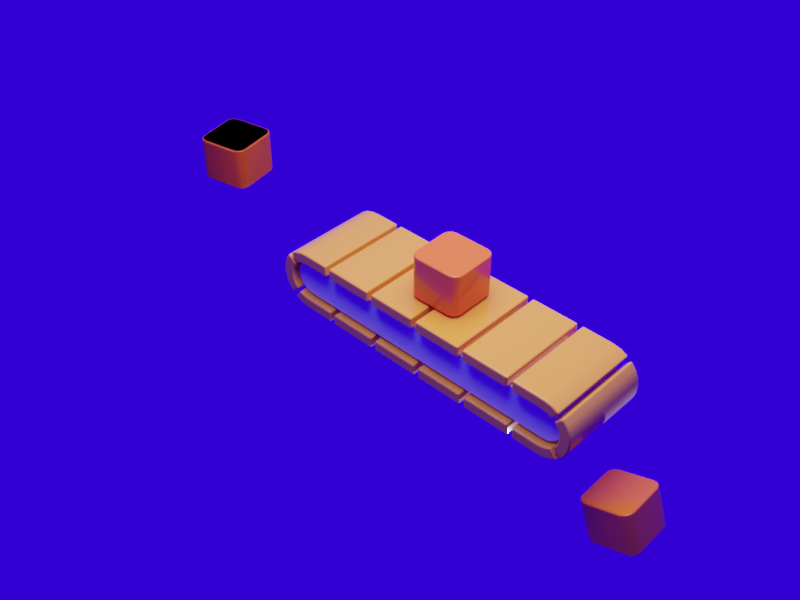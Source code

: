# Source: belt-example.blend  (saved by Blender 4.5.87; exported with 4.5.12 LTS)
import bpy
from mathutils import Matrix  # noqa: F401  (used for matrix-valued properties, if any)

bpy.ops.wm.read_factory_settings(use_empty=True)
scene = bpy.context.scene
scene.name = 'Scene'

# ---- collections
col_collection = bpy.data.collections.new('Collection'); scene.collection.children.link(col_collection)

# ---- materials (node trees are filled in below, after node groups)
mat_material_001 = bpy.data.materials.new('Material.001')
mat_material_004 = bpy.data.materials.new('Material.004')

# ---- material node trees
mat_material_001.use_nodes = True; mat_material_001.node_tree.nodes.clear()
_N = mat_material_001.node_tree.nodes; _L = mat_material_001.node_tree.links
n0 = _N.new('ShaderNodeBsdfPrincipled'); n0.name = 'Principled BSDF'; n0.location = (10, 300)
n0.distribution = 'GGX'
n0.subsurface_method = 'RANDOM_WALK_SKIN'
n0.inputs[0].default_value = (1.0, 0.3195, 0.03614, 1.0)
n0.inputs[2].default_value = 0.1117
n0.inputs[3].default_value = 1.45
n0.inputs[27].default_value = (0.0, 0.0, 0.0, 1.0)
n0.inputs[28].default_value = 1.0
n1 = _N.new('ShaderNodeOutputMaterial'); n1.name = 'Material Output'; n1.location = (300, 300)
_L.new(n0.outputs[0], n1.inputs[0])
n1.is_active_output = True
mat_material_004.use_nodes = True; mat_material_004.node_tree.nodes.clear()
_N = mat_material_004.node_tree.nodes; _L = mat_material_004.node_tree.links
n0 = _N.new('ShaderNodeBsdfPrincipled'); n0.name = 'Principled BSDF'; n0.location = (10, 300)
n0.distribution = 'GGX'
n0.subsurface_method = 'RANDOM_WALK_SKIN'
n0.inputs[0].default_value = (1.0, 0.1386, 0.01445, 1.0)
n0.inputs[2].default_value = 0.1632
n0.inputs[3].default_value = 1.45
n0.inputs[27].default_value = (0.0, 0.0, 0.0, 1.0)
n0.inputs[28].default_value = 1.0
n1 = _N.new('ShaderNodeOutputMaterial'); n1.name = 'Material Output'; n1.location = (300, 300)
_L.new(n0.outputs[0], n1.inputs[0])
n1.is_active_output = True

# ---- world
world_world = bpy.data.worlds.new('World'); scene.world = world_world
world_world.use_nodes = True; world_world.node_tree.nodes.clear()
_N = world_world.node_tree.nodes; _L = world_world.node_tree.links
n0 = _N.new('ShaderNodeOutputWorld'); n0.name = 'World Output'; n0.location = (300, 300)
n1 = _N.new('ShaderNodeBackground'); n1.name = 'Background'; n1.location = (10, 300)
n1.inputs[0].default_value = (0.01139, 0.0, 0.4619, 1.0)
_L.new(n1.outputs[0], n0.inputs[0])
n0.is_active_output = True
world_world.color = (0.05088, 0.05088, 0.05088)
world_world.use_sun_shadow = False
world_world.sun_shadow_jitter_overblur = 0.0

# ---- cameras
cam_camera = bpy.data.cameras.new('Camera')
cam_camera.clip_end = 100.0
cam_camera.ortho_scale = 7.314
cam_camera.dof.use_dof = True
cam_camera.dof.aperture_fstop = 0.75

# ---- lights
light_area = bpy.data.lights.new('Area', 'AREA')
light_area.transmission_factor = 0.0
light_area.energy = 392.7
light_area.shadow_maximum_resolution = 0.006
light_area.use_absolute_resolution = True
light_area.shape = 'DISK'
light_area.size = 7.095
light_area.size_y = 1.0
light_point = bpy.data.lights.new('Point', 'POINT')
light_point.color = (0.5893, 0.9506, 1.0)
light_point.transmission_factor = 0.0
light_point.energy = 100.0
light_point.shadow_maximum_resolution = 0.006
light_point.use_absolute_resolution = True

# ---- meshes
me_plane_002 = bpy.data.meshes.new('Plane.002')
me_plane_002.from_pydata([(-0.3629, -0.7084, 0.0), (0.3629, -0.7084, 0.0), (-0.3629, 0.7084, 0.0), (0.3629, 0.7084, 0.0), (-0.2419, -0.7084, 0.0), (-0.121, -0.7084, 0.0), (0.0, -0.7084, 0.0), (0.121, -0.7084, 0.0), (0.2419, -0.7084, 0.0), (0.2419, 0.7084, 0.0), (0.121, 0.7084, 0.0), (0.0, 0.7084, 0.0), (-0.121, 0.7084, 0.0), (-0.2419, 0.7084, 0.0), (-0.3629, -0.7084, 0.1754), (0.3629, -0.7084, 0.1754), (-0.3629, 0.7084, 0.1754), (0.3629, 0.7084, 0.1754), (-0.2419, -0.7084, 0.1754), (-0.121, -0.7084, 0.1754), (0.0, -0.7084, 0.1754), (0.121, -0.7084, 0.1754), (0.2419, -0.7084, 0.1754), (0.2419, 0.7084, 0.1754), (0.121, 0.7084, 0.1754), (0.0, 0.7084, 0.1754), (-0.121, 0.7084, 0.1754), (-0.2419, 0.7084, 0.1754)], [], [(8, 9, 3, 1), (0, 2, 13, 4), (4, 13, 12, 5), (5, 12, 11, 6), (6, 11, 10, 7), (7, 10, 9, 8), (22, 15, 17, 23), (14, 18, 27, 16), (18, 19, 26, 27), (19, 20, 25, 26), (20, 21, 24, 25), (21, 22, 23, 24), (12, 13, 27, 26), (5, 6, 20, 19), (6, 7, 21, 20), (2, 0, 14, 16), (7, 8, 22, 21), (8, 1, 15, 22), (3, 9, 23, 17), (1, 3, 17, 15), (9, 10, 24, 23), (13, 2, 16, 27), (10, 11, 25, 24), (0, 4, 18, 14), (11, 12, 26, 25), (4, 5, 19, 18)])
me_plane_002.polygons.foreach_set('use_smooth', [True] * 26)
_uv = me_plane_002.uv_layers.new(name='UVMap')
_uv.uv.foreach_set('vector', [0.8333, 0.0, 0.8333, 1.0, 1.0, 1.0, 1.0, 0.0, 0.0, 0.0, 0.0, 1.0, 0.1667, 1.0, 0.1667, 0.0, 0.1667, 0.0, 0.1667, 1.0, 0.3333, 1.0, 0.3333, 0.0, 0.3333, 0.0, 0.3333, 1.0, 0.5, 1.0, 0.5, 0.0, 0.5, 0.0, 0.5, 1.0, 0.6667, 1.0, 0.6667, 0.0, 0.6667, 0.0, 0.6667, 1.0, 0.8333, 1.0, 0.8333, 0.0, 0.8333, 0.0, 1.0, 0.0, 1.0, 1.0, 0.8333, 1.0, 0.0, 0.0, 0.1667, 0.0, 0.1667, 1.0, 0.0, 1.0, 0.1667, 0.0, 0.3333, 0.0, 0.3333, 1.0, 0.1667, 1.0, 0.3333, 0.0, 0.5, 0.0, 0.5, 1.0, 0.3333, 1.0, 0.5, 0.0, 0.6667, 0.0, 0.6667, 1.0, 0.5, 1.0, 0.6667, 0.0, 0.8333, 0.0, 0.8333, 1.0, 0.6667, 1.0, 0.3333, 1.0, 0.1667, 1.0, 0.1667, 1.0, 0.3333, 1.0, 0.3333, 0.0, 0.5, 0.0, 0.5, 0.0, 0.3333, 0.0, 0.5, 0.0, 0.6667, 0.0, 0.6667, 0.0, 0.5, 0.0, 0.0, 1.0, 0.0, 0.0, 0.0, 0.0, 0.0, 1.0, 0.6667, 0.0, 0.8333, 0.0, 0.8333, 0.0, 0.6667, 0.0, 0.8333, 0.0, 1.0, 0.0, 1.0, 0.0, 0.8333, 0.0, 1.0, 1.0, 0.8333, 1.0, 0.8333, 1.0, 1.0, 1.0, 1.0, 0.0, 1.0, 1.0, 1.0, 1.0, 1.0, 0.0, 0.8333, 1.0, 0.6667, 1.0, 0.6667, 1.0, 0.8333, 1.0, 0.1667, 1.0, 0.0, 1.0, 0.0, 1.0, 0.1667, 1.0, 0.6667, 1.0, 0.5, 1.0, 0.5, 1.0, 0.6667, 1.0, 0.0, 0.0, 0.1667, 0.0, 0.1667, 0.0, 0.0, 0.0, 0.5, 1.0, 0.3333, 1.0, 0.3333, 1.0, 0.5, 1.0, 0.1667, 0.0, 0.3333, 0.0, 0.3333, 0.0, 0.1667, 0.0])
me_plane_002.materials.append(mat_material_001)
me_plane_002.update()
me_plane_003 = bpy.data.meshes.new('Plane.003')
me_plane_003.from_pydata([(-2.239, 0.0, -0.1813), (-2.28, 0.0, -0.1276), (-2.306, 0.0, -0.06513), (-2.315, 0.0, 0.0), (-2.056, -0.6118, -0.2572), (-2.315, -0.6118, 0.0), (-2.123, -0.6118, -0.2484), (-2.185, -0.6118, -0.2225), (-2.239, -0.6118, -0.1813), (-2.28, -0.6118, -0.1276), (-2.306, -0.6118, -0.06513), (2.315, -0.6118, 0.0), (2.056, -0.6118, -0.2572), (2.306, -0.6118, -0.06513), (2.28, -0.6118, -0.1276), (2.239, -0.6118, -0.1813), (2.185, -0.6118, -0.2225), (2.123, -0.6118, -0.2484), (-2.056, -0.6118, 0.2572), (2.315, 0.0, 0.0), (-2.123, -0.6118, 0.2484), (-2.185, -0.6118, 0.2225), (-2.239, -0.6118, 0.1813), (-2.28, -0.6118, 0.1276), (-2.306, -0.6118, 0.06513), (2.056, -0.6118, 0.2572), (2.306, 0.0, 0.06513), (2.123, -0.6118, 0.2484), (2.185, -0.6118, 0.2225), (2.239, -0.6118, 0.1813), (2.28, -0.6118, 0.1276), (2.306, -0.6118, 0.06513), (-2.185, 0.0, -0.2225), (-2.123, 0.0, -0.2484), (-2.056, 0.0, -0.2572), (2.056, 0.0, -0.2572), (2.123, 0.0, -0.2484), (2.185, 0.0, -0.2225), (2.239, 0.0, -0.1813), (2.28, 0.0, -0.1276), (2.306, 0.0, -0.06513), (-2.306, 0.0, 0.06513), (2.28, 0.0, 0.1276), (2.239, 0.0, 0.1813), (2.185, 0.0, 0.2225), (2.123, 0.0, 0.2484), (2.056, 0.0, 0.2572), (-2.056, 0.0, 0.2572), (-2.123, 0.0, 0.2484), (-2.185, 0.0, 0.2225), (-2.239, 0.0, 0.1813), (-2.28, 0.0, 0.1276)], [], [(5, 10, 9, 8, 7, 6, 4, 12, 17, 16, 15, 14, 13, 11, 31, 30, 29, 28, 27, 25, 18, 20, 21, 22, 23, 24), (17, 36, 37, 16), (21, 49, 50, 22), (10, 2, 1, 9), (30, 42, 43, 29), (16, 37, 38, 15), (22, 50, 51, 23), (9, 1, 0, 8), (29, 43, 44, 28), (15, 38, 39, 14), (23, 51, 41, 24), (8, 0, 32, 7), (28, 44, 45, 27), (14, 39, 40, 13), (7, 32, 33, 6), (27, 45, 46, 25), (13, 40, 19, 11), (6, 33, 34, 4), (25, 46, 47, 18), (11, 19, 26, 31), (4, 34, 35, 12), (18, 47, 48, 20), (24, 41, 3, 5), (12, 35, 36, 17), (20, 48, 49, 21), (5, 3, 2, 10), (31, 26, 42, 30)])
_uv = me_plane_003.uv_layers.new(name='UVMap')
_uv.uv.foreach_set('vector', [0.0, 0.5038, 0.001908, 0.3734, 0.007501, 0.2519, 0.0164, 0.1476, 0.02799, 0.0675, 0.0415, 0.01717, 0.05599, 0.0, 0.944, 0.0, 0.9585, 0.01717, 0.972, 0.0675, 0.9836, 0.1476, 0.9925, 0.2519, 0.9981, 0.3734, 1.0, 0.4962, 0.9981, 0.6266, 0.9925, 0.7481, 0.9836, 0.8524, 0.972, 0.9325, 0.9585, 0.9828, 0.944, 1.0, 0.05599, 1.0, 0.0415, 0.9828, 0.02799, 0.9325, 0.0164, 0.8524, 0.007501, 0.7481, 0.001908, 0.6266, 0.9585, 0.01717, 0.9585, 0.01717, 0.972, 0.0675, 0.972, 0.0675, 0.02799, 0.9325, 0.02799, 0.9325, 0.0164, 0.8524, 0.0164, 0.8524, 0.001908, 0.3734, 0.001908, 0.3734, 0.007501, 0.2519, 0.007501, 0.2519, 0.9925, 0.7481, 0.9925, 0.7481, 0.9836, 0.8524, 0.9836, 0.8524, 0.972, 0.0675, 0.972, 0.0675, 0.9836, 0.1476, 0.9836, 0.1476, 0.0164, 0.8524, 0.0164, 0.8524, 0.007501, 0.7481, 0.007501, 0.7481, 0.007501, 0.2519, 0.007501, 0.2519, 0.0164, 0.1476, 0.0164, 0.1476, 0.9836, 0.8524, 0.9836, 0.8524, 0.972, 0.9325, 0.972, 0.9325, 0.9836, 0.1476, 0.9836, 0.1476, 0.9925, 0.2519, 0.9925, 0.2519, 0.007501, 0.7481, 0.007501, 0.7481, 0.001908, 0.6266, 0.001908, 0.6266, 0.0164, 0.1476, 0.0164, 0.1476, 0.02799, 0.0675, 0.02799, 0.0675, 0.972, 0.9325, 0.972, 0.9325, 0.9585, 0.9828, 0.9585, 0.9828, 0.9925, 0.2519, 0.9925, 0.2519, 0.9981, 0.3734, 0.9981, 0.3734, 0.02799, 0.0675, 0.02799, 0.0675, 0.0415, 0.01717, 0.0415, 0.01717, 0.9585, 0.9828, 0.9585, 0.9828, 0.944, 1.0, 0.944, 1.0, 0.9981, 0.3734, 0.9981, 0.3734, 1.0, 0.4962, 1.0, 0.4962, 0.0415, 0.01717, 0.0415, 0.01717, 0.05599, 0.0, 0.05599, 0.0, 0.944, 1.0, 0.944, 1.0, 0.05599, 1.0, 0.05599, 1.0, 1.0, 0.4962, 1.0, 0.4962, 0.9981, 0.6266, 0.9981, 0.6266, 0.05599, 0.0, 0.05599, 0.0, 0.944, 0.0, 0.944, 0.0, 0.05599, 1.0, 0.05599, 1.0, 0.0415, 0.9828, 0.0415, 0.9828, 0.001908, 0.6266, 0.001908, 0.6266, 0.0, 0.5038, 0.0, 0.5038, 0.944, 0.0, 0.944, 0.0, 0.9585, 0.01717, 0.9585, 0.01717, 0.0415, 0.9828, 0.0415, 0.9828, 0.02799, 0.9325, 0.02799, 0.9325, 0.0, 0.5038, 0.0, 0.5038, 0.001908, 0.3734, 0.001908, 0.3734, 0.9981, 0.6266, 0.9981, 0.6266, 0.9925, 0.7481, 0.9925, 0.7481])
me_plane_003.update()
me_plane_007 = bpy.data.meshes.new('Plane.007')
me_plane_007.from_pydata([(-0.284, -0.4327, 0.0), (-0.4327, -0.284, 0.0), (-0.3584, -0.4128, 0.0), (-0.4128, -0.3584, 0.0), (0.4327, -0.284, 0.0), (0.284, -0.4327, 0.0), (0.4128, -0.3584, 0.0), (0.3584, -0.4128, 0.0), (-0.4327, 0.284, 0.0), (-0.284, 0.4327, 0.0), (-0.4128, 0.3584, 0.0), (-0.3584, 0.4128, 0.0), (0.284, 0.4327, 0.0), (0.4327, 0.284, 0.0), (0.3584, 0.4128, 0.0), (0.4128, 0.3584, 0.0), (-0.284, 0.4327, 0.7054), (-0.4327, 0.284, 0.7054), (-0.3584, 0.4128, 0.7054), (-0.4128, 0.3584, 0.7054), (-0.4327, -0.284, 0.7054), (-0.284, -0.4327, 0.7054), (-0.4128, -0.3584, 0.7054), (-0.3584, -0.4128, 0.7054), (0.284, -0.4327, 0.7054), (0.4327, -0.284, 0.7054), (0.3584, -0.4128, 0.7054), (0.4128, -0.3584, 0.7054), (0.4327, 0.284, 0.7054), (0.284, 0.4327, 0.7054), (0.4128, 0.3584, 0.7054), (0.3584, 0.4128, 0.7054)], [], [(0, 5, 24, 21), (20, 22, 23, 21, 24, 26, 27, 25, 28, 30, 31, 29, 16, 18, 19, 17), (4, 13, 28, 25), (12, 9, 16, 29), (0, 2, 3, 1, 8, 10, 11, 9, 12, 14, 15, 13, 4, 6, 7, 5), (8, 17, 19, 10), (10, 19, 18, 11), (11, 18, 16, 9), (28, 13, 15, 30), (30, 15, 14, 31), (31, 14, 12, 29), (4, 25, 27, 6), (6, 27, 26, 7), (7, 26, 24, 5), (20, 1, 3, 22), (22, 3, 2, 23), (23, 2, 0, 21), (8, 1, 20, 17)])
me_plane_007.polygons.foreach_set('use_smooth', [True] * 18)
_uv = me_plane_007.uv_layers.new(name='UVMap')
_uv.uv.foreach_set('vector', [0.1719, 0.0, 0.8281, 0.0, 0.8281, 0.0, 0.1719, 0.0, 0.0, 0.1719, 0.007676, 0.08595, 0.08595, 0.007676, 0.1719, 0.0, 0.8281, 0.0, 0.9141, 0.007676, 0.9923, 0.08595, 1.0, 0.1719, 1.0, 0.8281, 0.9923, 0.9141, 0.9141, 0.9923, 0.8281, 1.0, 0.1719, 1.0, 0.08595, 0.9923, 0.007676, 0.9141, 0.0, 0.8281, 1.0, 0.1719, 1.0, 0.8281, 1.0, 0.8281, 1.0, 0.1719, 0.8281, 1.0, 0.1719, 1.0, 0.1719, 1.0, 0.8281, 1.0, 0.1719, 0.0, 0.08595, 0.007676, 0.007676, 0.08595, 0.0, 0.1719, 0.0, 0.8281, 0.007676, 0.9141, 0.08595, 0.9923, 0.1719, 1.0, 0.8281, 1.0, 0.9141, 0.9923, 0.9923, 0.9141, 1.0, 0.8281, 1.0, 0.1719, 0.9923, 0.08595, 0.9141, 0.007676, 0.8281, 0.0, 0.0, 0.8281, 0.0, 0.8281, 0.007676, 0.9141, 0.007676, 0.9141, 0.007676, 0.9141, 0.007676, 0.9141, 0.08595, 0.9923, 0.08595, 0.9923, 0.08595, 0.9923, 0.08595, 0.9923, 0.1719, 1.0, 0.1719, 1.0, 1.0, 0.8281, 1.0, 0.8281, 0.9923, 0.9141, 0.9923, 0.9141, 0.9923, 0.9141, 0.9923, 0.9141, 0.9141, 0.9923, 0.9141, 0.9923, 0.9141, 0.9923, 0.9141, 0.9923, 0.8281, 1.0, 0.8281, 1.0, 1.0, 0.1719, 1.0, 0.1719, 0.9923, 0.08595, 0.9923, 0.08595, 0.9923, 0.08595, 0.9923, 0.08595, 0.9141, 0.007676, 0.9141, 0.007676, 0.9141, 0.007676, 0.9141, 0.007676, 0.8281, 0.0, 0.8281, 0.0, 0.0, 0.1719, 0.0, 0.1719, 0.007676, 0.08595, 0.007676, 0.08595, 0.007676, 0.08595, 0.007676, 0.08595, 0.08595, 0.007676, 0.08595, 0.007676, 0.08595, 0.007676, 0.08595, 0.007676, 0.1719, 0.0, 0.1719, 0.0, 0.0, 0.8281, 0.0, 0.1719, 0.0, 0.1719, 0.0, 0.8281])
me_plane_007.materials.append(mat_material_004)
me_plane_007.update()
me_plane_010 = bpy.data.meshes.new('Plane.010')
me_plane_010.from_pydata([(-0.3199, -1.0, 0.1553), (-0.5405, -0.7563, 0.1553), (-0.4043, -0.9814, 0.1553), (-0.4759, -0.9286, 0.1553), (-0.5237, -0.8496, 0.1553), (0.5405, -0.7563, 0.1553), (0.3199, -1.0, 0.1553), (0.5237, -0.8496, 0.1553), (0.4759, -0.9286, 0.1553), (0.4043, -0.9814, 0.1553), (-0.5405, 0.7563, 0.1553), (-0.3199, 1.0, 0.1553), (-0.5237, 0.8496, 0.1553), (-0.4759, 0.9286, 0.1553), (-0.4043, 0.9814, 0.1553), (0.3199, 1.0, 0.1553), (0.5405, 0.7563, 0.1553), (0.4043, 0.9814, 0.1553), (0.4759, 0.9286, 0.1553), (0.5237, 0.8496, 0.1553), (-0.5405, 0.7563, -3.003), (-0.5237, 0.8496, -3.003), (-0.4759, 0.9286, -3.003), (-0.4043, 0.9814, -3.003), (-0.3199, 1.0, -3.003), (-0.5405, -0.7563, -3.003), (-0.5237, -0.8496, -3.003), (-0.4759, -0.9286, -3.003), (-0.3199, -1.0, -3.003), (-0.4043, -0.9814, -3.003), (0.5405, -0.7563, -3.003), (0.5237, -0.8496, -3.003), (0.4759, -0.9286, -3.003), (0.4043, -0.9814, -3.003), (0.3199, -1.0, -3.003), (0.5405, 0.7563, -3.003), (0.5237, 0.8496, -3.003), (0.4759, 0.9286, -3.003), (0.3199, 1.0, -3.003), (0.4043, 0.9814, -3.003)], [], [(13, 22, 21, 12), (11, 24, 23, 14), (0, 6, 9, 8, 7, 5, 16, 19, 18, 17, 15, 11, 14, 13, 12, 10, 1, 4, 3, 2), (5, 30, 35, 16), (10, 20, 25, 1), (1, 25, 26, 4), (28, 29, 27, 26, 25, 20, 21, 22, 23, 24, 38, 39, 37, 36, 35, 30, 31, 32, 33, 34), (8, 32, 31, 7), (14, 23, 22, 13), (3, 27, 29, 2), (17, 39, 38, 15), (19, 36, 37, 18), (6, 34, 33, 9), (16, 35, 36, 19), (7, 31, 30, 5), (0, 28, 34, 6), (15, 38, 24, 11), (12, 21, 20, 10), (4, 26, 27, 3), (9, 33, 32, 8), (18, 37, 39, 17), (2, 29, 28, 0)])
me_plane_010.polygons.foreach_set('use_smooth', [True] * 22)
_uv = me_plane_010.uv_layers.new(name='UVMap')
_uv.uv.foreach_set('vector', [0.01992, 0.9881, 0.01992, 0.9881, 0.005177, 0.9262, 0.005177, 0.9262, 0.204, 1.0, 0.204, 1.0, 0.1236, 0.9969, 0.1236, 0.9969, 0.204, 0.0, 0.796, 0.0, 0.8764, 0.003092, 0.9801, 0.0119, 0.9948, 0.0738, 1.0, 0.1218, 1.0, 0.8781, 0.9948, 0.9234, 0.9801, 0.9881, 0.8717, 0.9969, 0.796, 1.0, 0.204, 1.0, 0.1236, 0.9969, 0.01992, 0.9881, 0.005177, 0.9262, 0.0, 0.8782, 0.0, 0.1218, 0.005177, 0.07664, 0.01992, 0.0119, 0.1283, 0.003092, 1.0, 0.1218, 1.0, 0.1218, 1.0, 0.8781, 1.0, 0.8781, 0.0, 0.8782, 0.0, 0.8782, 0.0, 0.1218, 0.0, 0.1218, 0.0, 0.1218, 0.0, 0.1218, 0.005177, 0.07664, 0.005177, 0.07664, 0.204, 0.0, 0.1283, 0.003092, 0.01992, 0.0119, 0.005177, 0.07664, 0.0, 0.1218, 0.0, 0.8782, 0.005177, 0.9262, 0.01992, 0.9881, 0.1236, 0.9969, 0.204, 1.0, 0.796, 1.0, 0.8717, 0.9969, 0.9801, 0.9881, 0.9948, 0.9234, 1.0, 0.8781, 1.0, 0.1218, 0.9948, 0.0738, 0.9801, 0.0119, 0.8764, 0.003092, 0.796, 0.0, 0.9801, 0.0119, 0.9801, 0.0119, 0.9948, 0.0738, 0.9948, 0.0738, 0.1236, 0.9969, 0.1236, 0.9969, 0.01992, 0.9881, 0.01992, 0.9881, 0.01992, 0.0119, 0.01992, 0.0119, 0.1283, 0.003092, 0.1283, 0.003092, 0.8717, 0.9969, 0.8717, 0.9969, 0.796, 1.0, 0.796, 1.0, 0.9948, 0.9234, 0.9948, 0.9234, 0.9801, 0.9881, 0.9801, 0.9881, 0.796, 0.0, 0.796, 0.0, 0.8764, 0.003092, 0.8764, 0.003092, 1.0, 0.8781, 1.0, 0.8781, 0.9948, 0.9234, 0.9948, 0.9234, 0.9948, 0.0738, 0.9948, 0.0738, 1.0, 0.1218, 1.0, 0.1218, 0.204, 0.0, 0.204, 0.0, 0.796, 0.0, 0.796, 0.0, 0.796, 1.0, 0.796, 1.0, 0.204, 1.0, 0.204, 1.0, 0.005177, 0.9262, 0.005177, 0.9262, 0.0, 0.8782, 0.0, 0.8782, 0.005177, 0.07664, 0.005177, 0.07664, 0.01992, 0.0119, 0.01992, 0.0119, 0.8764, 0.003092, 0.8764, 0.003092, 0.9801, 0.0119, 0.9801, 0.0119, 0.9801, 0.9881, 0.9801, 0.9881, 0.8717, 0.9969, 0.8717, 0.9969, 0.1283, 0.003092, 0.1283, 0.003092, 0.204, 0.0, 0.204, 0.0])
me_plane_010.update()

# ---- curves / text
cu_plane = bpy.data.curves.new('Plane', 'CURVE')
cu_plane.dimensions = '3D'
_sp = cu_plane.splines.new('POLY'); _sp.points.add(25)
_sp.points.foreach_set('co', [-2.459, 0.0, 0.2304, 0.0, -2.386, 0.0, 0.135, 0.0, -2.29, 0.0, 0.06173, 0.0, -2.179, 0.0, 0.0157, 0.0, -2.06, 0.0, 0.0, 0.0, 2.06, 0.0, 0.0, 0.0, 2.179, 0.0, 0.0157, 0.0, 2.29, 0.0, 0.06173, 0.0, 2.386, 0.0, 0.135, 0.0, 2.459, 0.0, 0.2304, 0.0, 2.505, 0.0, 0.3415, 0.0, 2.521, 0.0, 0.4702, 0.0, 2.505, 0.0, 0.5989, 0.0, 2.459, 0.0, 0.7101, 0.0, 2.386, 0.0, 0.8055, 0.0, 2.29, 0.0, 0.8787, 0.0, 2.179, 0.0, 0.9247, 0.0, 2.06, 0.0, 0.9404, 0.0, -2.06, 0.0, 0.9404, 0.0, -2.179, 0.0, 0.9247, 0.0, -2.29, 0.0, 0.8787, 0.0, -2.386, 0.0, 0.8055, 0.0, -2.459, 0.0, 0.7101, 0.0, -2.505, 0.0, 0.5989, 0.0, -2.521, 0.0, 0.4702, 0.0, -2.505, 0.0, 0.3415, 0.0])
_sp.order_v = 0
_sp.resolution_v = 0
_sp.use_cyclic_u = True
_sp.use_endpoint_u = True
_sp.use_smooth = False
cu_plane.fill_mode = 'FULL'

# ---- objects
ob_camera = bpy.data.objects.new('Camera', cam_camera)
ob_plane = bpy.data.objects.new('Plane', cu_plane)
ob_plane_001 = bpy.data.objects.new('Plane.001', me_plane_002)
ob_plane_002 = bpy.data.objects.new('Plane.002', me_plane_003)
ob_plane_005 = bpy.data.objects.new('Plane.005', me_plane_007)
ob_plane_009 = bpy.data.objects.new('Plane.009', me_plane_010)
ob_plane_010 = bpy.data.objects.new('Plane.010', me_plane_007)
ob_plane_012 = bpy.data.objects.new('Plane.012', me_plane_007)
ob_plane_013 = bpy.data.objects.new('Plane.013', me_plane_007)
ob_area = bpy.data.objects.new('Area', light_area)
ob_point = bpy.data.objects.new('Point', light_point)

# ---- transforms, parenting, visibility, modifiers, constraints
ob_camera.location = (7.384, -8.683, 9.996)
ob_camera.rotation_euler = (0.8952, 1.051e-07, 0.7637)
ob_camera.lock_rotations_4d = False
ob_camera.empty_display_type = 'ARROWS'
ob_camera.color = (0.0, 0.0, 0.0, 0.0)
ob_camera.display_type = 'WIRE'
ob_camera.lineart.crease_threshold = 0.0
ob_plane.location = (0.0, 0.0, 0.0)
ob_plane_001.location = (-2.614, 0.0, 0.0)
ob_plane_001.scale = (0.9989, 1.0, 1.0)
_m = ob_plane_001.modifiers.new('Array', 'ARRAY')
_m.count = 14
_m.relative_offset_displace = (1.1, 0.0, 0.0)
_m = ob_plane_001.modifiers.new('Curve', 'CURVE')
_m.object = ob_plane
_m = ob_plane_001.modifiers.new('Bevel', 'BEVEL')
_m.width = 0.024
_m.width_pct = 0.024
_m.segments = 3
_m.use_clamp_overlap = False
_m.harden_normals = True
_m.miter_outer = 'MITER_ARC'
ob_plane_002.location = (0.0, 0.0, 0.4732)
_m = ob_plane_002.modifiers.new('Mirror', 'MIRROR')
_m.use_axis = (False, True, False)
_m.use_clip = True
ob_plane_005.location = (-0.01783, 0.0178, 0.9756)
ob_plane_005.rotation_euler = (0.0, 0.0, 3.161)
ob_plane_005.scale = (0.9099, 0.9099, 0.9099)
_m = ob_plane_005.modifiers.new('Bevel', 'BEVEL')
_m.width = 0.024
_m.width_pct = 0.024
_m.segments = 3
_m.use_clamp_overlap = False
_m.harden_normals = True
_m.miter_outer = 'MITER_ARC'
ob_plane_009.location = (3.023, 0.0, 0.0)
ob_plane_009.hide_render = True
ob_plane_009.visible_camera = False
ob_plane_009.visible_diffuse = False
ob_plane_009.visible_glossy = False
ob_plane_009.visible_transmission = False
ob_plane_009.visible_volume_scatter = False
ob_plane_009.visible_shadow = False
ob_plane_009.display_type = 'BOUNDS'
ob_plane_010.location = (-4.311, 0.0178, 0.9756)
ob_plane_010.rotation_euler = (0.0, 0.0, 1.769)
ob_plane_010.scale = (0.9099, 0.9099, 0.9099)
_m = ob_plane_010.modifiers.new('Bevel', 'BEVEL')
_m.width = 0.024
_m.width_pct = 0.024
_m.segments = 3
_m.angle_limit = 0.7854
_m.use_clamp_overlap = False
_m.harden_normals = True
_m.miter_outer = 'MITER_ARC'
ob_plane_012.location = (-4.311, 0.0178, 0.9756)
ob_plane_012.rotation_euler = (0.0, 0.0, 1.769)
ob_plane_012.scale = (0.9099, 0.9099, 0.9099)
_m = ob_plane_012.modifiers.new('Bevel', 'BEVEL')
_m.width = 0.024
_m.width_pct = 0.024
_m.segments = 3
_m.angle_limit = 0.7854
_m.use_clamp_overlap = False
_m.harden_normals = True
_m.miter_outer = 'MITER_ARC'
ob_plane_013.location = (2.873, 0.0178, -0.6263)
ob_plane_013.rotation_euler = (0.0, -2.815, 3.161)
ob_plane_013.scale = (0.9099, 0.9099, 0.9099)
_m = ob_plane_013.modifiers.new('Bevel', 'BEVEL')
_m.width = 0.024
_m.width_pct = 0.024
_m.segments = 3
_m.angle_limit = 0.7854
_m.use_clamp_overlap = False
_m.harden_normals = True
_m.miter_outer = 'MITER_ARC'
ob_area.location = (0.0, 0.0, 8.203)
ob_point.location = (2.981, 0.7956, -1.755)
cam_camera.dof.focus_object = ob_plane_001

# ---- collection membership
col_collection.objects.link(ob_camera)
col_collection.objects.link(ob_plane)
col_collection.objects.link(ob_plane_001)
col_collection.objects.link(ob_plane_002)
col_collection.objects.link(ob_plane_005)
col_collection.objects.link(ob_plane_009)
col_collection.objects.link(ob_plane_010)
col_collection.objects.link(ob_plane_012)
col_collection.objects.link(ob_plane_013)
col_collection.objects.link(ob_area)
col_collection.objects.link(ob_point)

# ---- scene / render settings (as saved in the file)
scene.camera = ob_camera
scene.frame_start = 1; scene.frame_end = 120; scene.frame_set(31)
scene.render.engine = 'CYCLES'
scene.render.image_settings.file_format = 'FFMPEG'
scene.render.image_settings.color_mode = 'RGB'
scene.render.resolution_x = 1600
scene.render.resolution_y = 1200
scene.render.fps = 30
scene.render.use_border = True
scene.cycles.samples = 1024
scene.cycles.sampling_pattern = 'TABULATED_SOBOL'
scene.cycles.tile_size = 512
scene.eevee.use_gtao = True
scene.eevee.use_raytracing = True
scene.view_settings.look = 'Medium High Contrast'
scene.view_settings.view_transform = 'Filmic'
scene.view_settings.exposure = 1.331
bpy.context.view_layer.update()
